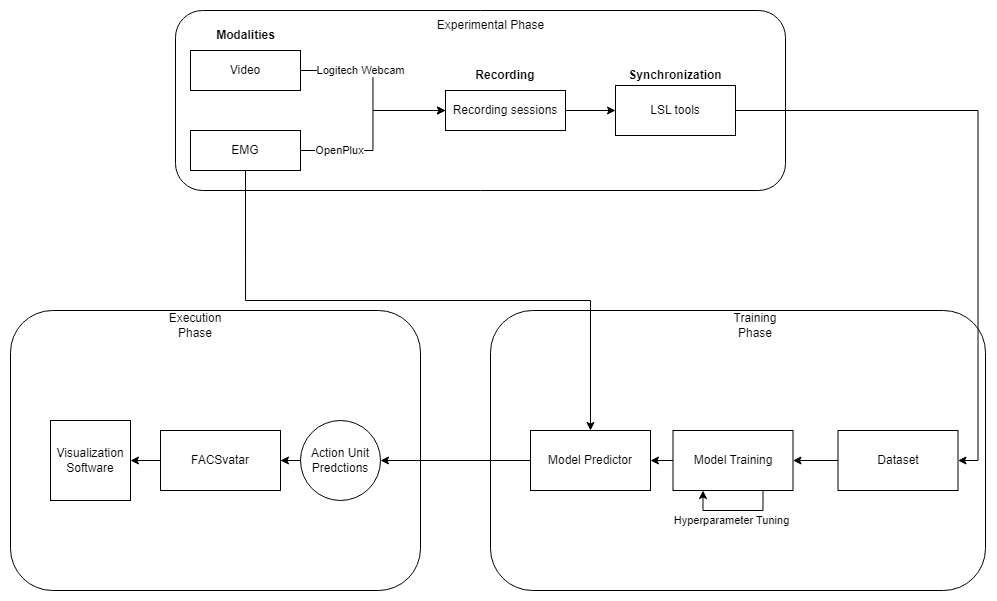

The diagram above was exported from draw.io. Its source (the exported page's mxGraphModel, read from the mxfile embedded in the PNG):
<mxGraphModel dx="2286" dy="884" grid="1" gridSize="10" guides="1" tooltips="1" connect="1" arrows="1" fold="1" page="1" pageScale="1" pageWidth="850" pageHeight="1100" math="0" shadow="0">
  <root>
    <mxCell id="0" />
    <mxCell id="1" parent="0" />
    <mxCell id="3iP4og23nCku9ZXVY-H7-3" value="" style="rounded=1;whiteSpace=wrap;html=1;" parent="1" vertex="1">
      <mxGeometry x="150" y="550" width="495" height="280" as="geometry" />
    </mxCell>
    <mxCell id="mM8TuttxJUIF3FnesR63-13" value="" style="rounded=1;whiteSpace=wrap;html=1;" parent="1" vertex="1">
      <mxGeometry x="-165" y="250" width="610" height="180" as="geometry" />
    </mxCell>
    <mxCell id="mM8TuttxJUIF3FnesR63-1" value="Modalities" style="text;html=1;align=center;verticalAlign=middle;resizable=0;points=[];autosize=1;strokeColor=none;fillColor=none;fontStyle=1" parent="1" vertex="1">
      <mxGeometry x="-135" y="260" width="80" height="30" as="geometry" />
    </mxCell>
    <mxCell id="3iP4og23nCku9ZXVY-H7-32" value="Logitech Webcam" style="edgeStyle=orthogonalEdgeStyle;rounded=0;orthogonalLoop=1;jettySize=auto;html=1;exitX=1;exitY=0.5;exitDx=0;exitDy=0;entryX=0;entryY=0.5;entryDx=0;entryDy=0;" parent="1" source="mM8TuttxJUIF3FnesR63-2" target="mM8TuttxJUIF3FnesR63-6" edge="1">
      <mxGeometry x="-0.3514" relative="1" as="geometry">
        <mxPoint as="offset" />
      </mxGeometry>
    </mxCell>
    <mxCell id="mM8TuttxJUIF3FnesR63-2" value="Video" style="rounded=0;whiteSpace=wrap;html=1;" parent="1" vertex="1">
      <mxGeometry x="-150" y="290" width="110" height="40" as="geometry" />
    </mxCell>
    <mxCell id="mM8TuttxJUIF3FnesR63-11" value="OpenPlux" style="edgeStyle=orthogonalEdgeStyle;rounded=0;orthogonalLoop=1;jettySize=auto;html=1;exitX=1;exitY=0.5;exitDx=0;exitDy=0;entryX=0;entryY=0.5;entryDx=0;entryDy=0;" parent="1" source="mM8TuttxJUIF3FnesR63-3" target="mM8TuttxJUIF3FnesR63-6" edge="1">
      <mxGeometry x="-0.5833" relative="1" as="geometry">
        <mxPoint as="offset" />
      </mxGeometry>
    </mxCell>
    <mxCell id="3iP4og23nCku9ZXVY-H7-25" style="edgeStyle=orthogonalEdgeStyle;rounded=0;orthogonalLoop=1;jettySize=auto;html=1;exitX=0.5;exitY=1;exitDx=0;exitDy=0;" parent="1" source="mM8TuttxJUIF3FnesR63-3" target="3iP4og23nCku9ZXVY-H7-11" edge="1">
      <mxGeometry relative="1" as="geometry" />
    </mxCell>
    <mxCell id="mM8TuttxJUIF3FnesR63-3" value="EMG" style="rounded=0;whiteSpace=wrap;html=1;" parent="1" vertex="1">
      <mxGeometry x="-150" y="370" width="110" height="40" as="geometry" />
    </mxCell>
    <mxCell id="mM8TuttxJUIF3FnesR63-5" value="Synchronization" style="text;html=1;strokeColor=none;fillColor=none;align=center;verticalAlign=middle;whiteSpace=wrap;rounded=0;fontStyle=1" parent="1" vertex="1">
      <mxGeometry x="305" y="300" width="60" height="30" as="geometry" />
    </mxCell>
    <mxCell id="3iP4og23nCku9ZXVY-H7-2" style="edgeStyle=orthogonalEdgeStyle;rounded=0;orthogonalLoop=1;jettySize=auto;html=1;exitX=1;exitY=0.5;exitDx=0;exitDy=0;entryX=0;entryY=0.5;entryDx=0;entryDy=0;" parent="1" source="mM8TuttxJUIF3FnesR63-6" target="3iP4og23nCku9ZXVY-H7-1" edge="1">
      <mxGeometry relative="1" as="geometry" />
    </mxCell>
    <mxCell id="mM8TuttxJUIF3FnesR63-6" value="Recording sessions" style="rounded=0;whiteSpace=wrap;html=1;" parent="1" vertex="1">
      <mxGeometry x="105" y="330" width="120" height="40" as="geometry" />
    </mxCell>
    <mxCell id="mM8TuttxJUIF3FnesR63-14" value="Experimental Phase" style="text;html=1;align=center;verticalAlign=middle;resizable=0;points=[];autosize=1;strokeColor=none;fillColor=none;" parent="1" vertex="1">
      <mxGeometry x="85" y="250" width="130" height="30" as="geometry" />
    </mxCell>
    <mxCell id="3iP4og23nCku9ZXVY-H7-20" style="edgeStyle=orthogonalEdgeStyle;rounded=0;orthogonalLoop=1;jettySize=auto;html=1;exitX=1;exitY=0.5;exitDx=0;exitDy=0;entryX=1;entryY=0.5;entryDx=0;entryDy=0;" parent="1" source="3iP4og23nCku9ZXVY-H7-1" target="3iP4og23nCku9ZXVY-H7-6" edge="1">
      <mxGeometry relative="1" as="geometry" />
    </mxCell>
    <mxCell id="3iP4og23nCku9ZXVY-H7-1" value="LSL tools" style="rounded=0;whiteSpace=wrap;html=1;" parent="1" vertex="1">
      <mxGeometry x="275" y="325" width="120" height="50" as="geometry" />
    </mxCell>
    <mxCell id="3iP4og23nCku9ZXVY-H7-4" value="&lt;b&gt;Recording&lt;/b&gt;" style="text;html=1;strokeColor=none;fillColor=none;align=center;verticalAlign=middle;whiteSpace=wrap;rounded=0;" parent="1" vertex="1">
      <mxGeometry x="135" y="300" width="60" height="30" as="geometry" />
    </mxCell>
    <mxCell id="3iP4og23nCku9ZXVY-H7-5" value="Training Phase" style="text;html=1;strokeColor=none;fillColor=none;align=center;verticalAlign=middle;whiteSpace=wrap;rounded=0;" parent="1" vertex="1">
      <mxGeometry x="385" y="550" width="60" height="30" as="geometry" />
    </mxCell>
    <mxCell id="3iP4og23nCku9ZXVY-H7-10" style="edgeStyle=orthogonalEdgeStyle;rounded=0;orthogonalLoop=1;jettySize=auto;html=1;exitX=0;exitY=0.5;exitDx=0;exitDy=0;entryX=1;entryY=0.5;entryDx=0;entryDy=0;" parent="1" source="3iP4og23nCku9ZXVY-H7-6" target="3iP4og23nCku9ZXVY-H7-7" edge="1">
      <mxGeometry relative="1" as="geometry" />
    </mxCell>
    <mxCell id="3iP4og23nCku9ZXVY-H7-6" value="Dataset" style="rounded=0;whiteSpace=wrap;html=1;" parent="1" vertex="1">
      <mxGeometry x="497.5" y="670" width="120" height="60" as="geometry" />
    </mxCell>
    <mxCell id="3iP4og23nCku9ZXVY-H7-36" style="edgeStyle=orthogonalEdgeStyle;rounded=0;orthogonalLoop=1;jettySize=auto;html=1;exitX=0;exitY=0.5;exitDx=0;exitDy=0;entryX=1;entryY=0.5;entryDx=0;entryDy=0;" parent="1" source="3iP4og23nCku9ZXVY-H7-7" target="3iP4og23nCku9ZXVY-H7-11" edge="1">
      <mxGeometry relative="1" as="geometry" />
    </mxCell>
    <mxCell id="3iP4og23nCku9ZXVY-H7-7" value="Model Training" style="rounded=0;whiteSpace=wrap;html=1;" parent="1" vertex="1">
      <mxGeometry x="332.5" y="670" width="120" height="60" as="geometry" />
    </mxCell>
    <mxCell id="3iP4og23nCku9ZXVY-H7-12" value="" style="rounded=1;whiteSpace=wrap;html=1;" parent="1" vertex="1">
      <mxGeometry x="-330" y="550" width="410" height="280" as="geometry" />
    </mxCell>
    <mxCell id="3iP4og23nCku9ZXVY-H7-11" value="Model Predictor" style="rounded=0;whiteSpace=wrap;html=1;" parent="1" vertex="1">
      <mxGeometry x="190" y="670" width="120" height="60" as="geometry" />
    </mxCell>
    <mxCell id="3iP4og23nCku9ZXVY-H7-22" style="edgeStyle=orthogonalEdgeStyle;rounded=0;orthogonalLoop=1;jettySize=auto;html=1;exitX=0;exitY=0.5;exitDx=0;exitDy=0;entryX=1;entryY=0.5;entryDx=0;entryDy=0;" parent="1" source="3iP4og23nCku9ZXVY-H7-11" target="3iP4og23nCku9ZXVY-H7-14" edge="1">
      <mxGeometry relative="1" as="geometry" />
    </mxCell>
    <mxCell id="3iP4og23nCku9ZXVY-H7-13" value="Execution Phase" style="text;html=1;strokeColor=none;fillColor=none;align=center;verticalAlign=middle;whiteSpace=wrap;rounded=0;" parent="1" vertex="1">
      <mxGeometry x="-175" y="550" width="60" height="30" as="geometry" />
    </mxCell>
    <mxCell id="3iP4og23nCku9ZXVY-H7-28" style="edgeStyle=orthogonalEdgeStyle;rounded=0;orthogonalLoop=1;jettySize=auto;html=1;exitX=0;exitY=0.5;exitDx=0;exitDy=0;" parent="1" source="3iP4og23nCku9ZXVY-H7-14" target="3iP4og23nCku9ZXVY-H7-26" edge="1">
      <mxGeometry relative="1" as="geometry" />
    </mxCell>
    <mxCell id="3iP4og23nCku9ZXVY-H7-14" value="Action Unit Predctions" style="ellipse;whiteSpace=wrap;html=1;aspect=fixed;" parent="1" vertex="1">
      <mxGeometry x="-40" y="660" width="80" height="80" as="geometry" />
    </mxCell>
    <mxCell id="3iP4og23nCku9ZXVY-H7-29" style="edgeStyle=orthogonalEdgeStyle;rounded=0;orthogonalLoop=1;jettySize=auto;html=1;exitX=0;exitY=0.5;exitDx=0;exitDy=0;" parent="1" source="3iP4og23nCku9ZXVY-H7-26" target="3iP4og23nCku9ZXVY-H7-27" edge="1">
      <mxGeometry relative="1" as="geometry" />
    </mxCell>
    <mxCell id="3iP4og23nCku9ZXVY-H7-26" value="FACSvatar" style="rounded=0;whiteSpace=wrap;html=1;" parent="1" vertex="1">
      <mxGeometry x="-180" y="670" width="120" height="60" as="geometry" />
    </mxCell>
    <mxCell id="3iP4og23nCku9ZXVY-H7-27" value="Visualization Software" style="whiteSpace=wrap;html=1;aspect=fixed;" parent="1" vertex="1">
      <mxGeometry x="-290" y="660" width="80" height="80" as="geometry" />
    </mxCell>
    <mxCell id="3iP4og23nCku9ZXVY-H7-40" value="Hyperparameter Tuning" style="edgeStyle=orthogonalEdgeStyle;rounded=0;orthogonalLoop=1;jettySize=auto;html=1;exitX=0.75;exitY=1;exitDx=0;exitDy=0;entryX=0.25;entryY=1;entryDx=0;entryDy=0;" parent="1" source="3iP4og23nCku9ZXVY-H7-7" target="3iP4og23nCku9ZXVY-H7-7" edge="1">
      <mxGeometry x="0.05" y="10" relative="1" as="geometry">
        <mxPoint x="1" as="offset" />
      </mxGeometry>
    </mxCell>
  </root>
</mxGraphModel>